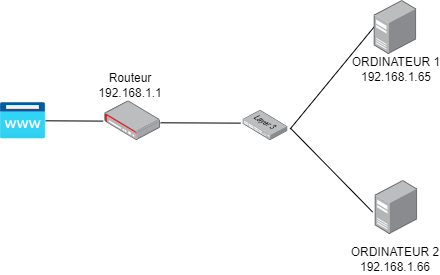

The diagram above was exported from draw.io. Its source (the exported page's mxGraphModel, read from the mxfile embedded in the PNG):
<mxGraphModel dx="1500" dy="746" grid="0" gridSize="10" guides="1" tooltips="1" connect="1" arrows="1" fold="1" page="1" pageScale="1" pageWidth="827" pageHeight="1169" background="none" math="0" shadow="0">
  <root>
    <mxCell id="0" />
    <mxCell id="1" parent="0" />
    <mxCell id="lF3sm5T11-FawjHl1qC9-3" value="" style="image;points=[];aspect=fixed;html=1;align=center;shadow=0;dashed=0;image=img/lib/allied_telesis/security/Router_VPN.svg;" parent="1" vertex="1">
      <mxGeometry x="344.2" y="160.39999999999998" width="55.800000000000004" height="39.6" as="geometry" />
    </mxCell>
    <mxCell id="lF3sm5T11-FawjHl1qC9-10" value="" style="image;aspect=fixed;html=1;points=[];align=center;fontSize=12;image=img/lib/azure2/app_services/App_Service_Domains.svg;" parent="1" vertex="1">
      <mxGeometry x="240" y="162.20000000000002" width="45" height="36" as="geometry" />
    </mxCell>
    <mxCell id="lF3sm5T11-FawjHl1qC9-12" value="" style="endArrow=none;html=1;rounded=0;entryX=0.009;entryY=0.479;entryDx=0;entryDy=0;entryPerimeter=0;exitX=0.994;exitY=0.615;exitDx=0;exitDy=0;exitPerimeter=0;" parent="1" source="lF3sm5T11-FawjHl1qC9-33" target="lF3sm5T11-FawjHl1qC9-28" edge="1">
      <mxGeometry width="50" height="50" relative="1" as="geometry">
        <mxPoint x="480" y="180" as="sourcePoint" />
        <mxPoint x="511.2926800000001" y="-46.98800000000017" as="targetPoint" />
      </mxGeometry>
    </mxCell>
    <mxCell id="lF3sm5T11-FawjHl1qC9-13" value="" style="endArrow=none;html=1;rounded=0;entryX=-0.027;entryY=0.51;entryDx=0;entryDy=0;entryPerimeter=0;" parent="1" source="lF3sm5T11-FawjHl1qC9-10" target="lF3sm5T11-FawjHl1qC9-3" edge="1">
      <mxGeometry width="50" height="50" relative="1" as="geometry">
        <mxPoint x="287.2626" y="180.23199999999997" as="sourcePoint" />
        <mxPoint x="360" y="70" as="targetPoint" />
      </mxGeometry>
    </mxCell>
    <mxCell id="lF3sm5T11-FawjHl1qC9-17" value="" style="endArrow=none;html=1;rounded=0;entryX=-0.06;entryY=0.584;entryDx=0;entryDy=0;entryPerimeter=0;exitX=1.008;exitY=0.604;exitDx=0;exitDy=0;exitPerimeter=0;" parent="1" source="lF3sm5T11-FawjHl1qC9-33" target="lF3sm5T11-FawjHl1qC9-31" edge="1">
      <mxGeometry width="50" height="50" relative="1" as="geometry">
        <mxPoint x="480" y="180" as="sourcePoint" />
        <mxPoint x="521.3" y="160" as="targetPoint" />
      </mxGeometry>
    </mxCell>
    <mxCell id="lF3sm5T11-FawjHl1qC9-18" value="" style="endArrow=none;html=1;rounded=0;exitX=1;exitY=0.553;exitDx=0;exitDy=0;exitPerimeter=0;entryX=0.004;entryY=0.421;entryDx=0;entryDy=0;entryPerimeter=0;" parent="1" source="lF3sm5T11-FawjHl1qC9-3" target="lF3sm5T11-FawjHl1qC9-33" edge="1">
      <mxGeometry width="50" height="50" relative="1" as="geometry">
        <mxPoint x="460" y="150" as="sourcePoint" />
        <mxPoint x="480" y="180" as="targetPoint" />
      </mxGeometry>
    </mxCell>
    <mxCell id="lF3sm5T11-FawjHl1qC9-21" value="Routeur&lt;div&gt;192.168.1.1&lt;/div&gt;" style="text;html=1;align=center;verticalAlign=middle;whiteSpace=wrap;rounded=0;" parent="1" vertex="1">
      <mxGeometry x="340" y="130.39999999999998" width="60" height="30" as="geometry" />
    </mxCell>
    <mxCell id="lF3sm5T11-FawjHl1qC9-28" value="" style="image;points=[];aspect=fixed;html=1;align=center;shadow=0;dashed=0;image=img/lib/allied_telesis/computer_and_terminals/Server_Desktop.svg;" parent="1" vertex="1">
      <mxGeometry x="613.7" y="60" width="42.599999999999994" height="54" as="geometry" />
    </mxCell>
    <mxCell id="lF3sm5T11-FawjHl1qC9-29" value="ORDINATEUR&amp;nbsp;1&lt;div&gt;192.168.1.65&lt;br&gt;&lt;/div&gt;" style="text;html=1;align=center;verticalAlign=middle;whiteSpace=wrap;rounded=0;" parent="1" vertex="1">
      <mxGeometry x="606" y="114" width="60" height="30" as="geometry" />
    </mxCell>
    <mxCell id="lF3sm5T11-FawjHl1qC9-31" value="" style="image;points=[];aspect=fixed;html=1;align=center;shadow=0;dashed=0;image=img/lib/allied_telesis/computer_and_terminals/Server_Desktop.svg;" parent="1" vertex="1">
      <mxGeometry x="614.7" y="240" width="42.6" height="54" as="geometry" />
    </mxCell>
    <mxCell id="lF3sm5T11-FawjHl1qC9-32" value="ORDINATEUR&amp;nbsp;2&lt;div&gt;192.168.1.66&lt;br&gt;&lt;/div&gt;" style="text;html=1;align=center;verticalAlign=middle;whiteSpace=wrap;rounded=0;" parent="1" vertex="1">
      <mxGeometry x="605" y="304" width="60" height="30" as="geometry" />
    </mxCell>
    <mxCell id="lF3sm5T11-FawjHl1qC9-33" value="" style="image;points=[];aspect=fixed;html=1;align=center;shadow=0;dashed=0;image=img/lib/allied_telesis/switch/Switch_52_port_L3.svg;" parent="1" vertex="1">
      <mxGeometry x="480" y="170" width="50" height="30" as="geometry" />
    </mxCell>
  </root>
</mxGraphModel>